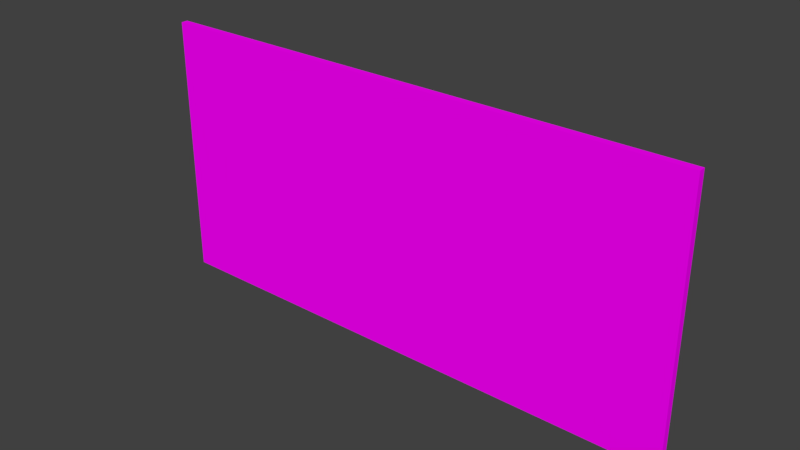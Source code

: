# Source: WallTile_Default_2scale.blend  (saved by Blender 2.78.0; exported with 4.5.12 LTS)
import bpy
from mathutils import Matrix  # noqa: F401  (used for matrix-valued properties, if any)

bpy.ops.wm.read_factory_settings(use_empty=True)
scene = bpy.context.scene
scene.name = 'Scene'

# ---- collections
col_collection_1 = bpy.data.collections.new('Collection 1'); scene.collection.children.link(col_collection_1)

# ---- images (referenced by path relative to the original .blend; pixels are not part of the script)
import os
ASSET_DIR = os.environ.get("B2B_ASSET_DIR", "")  # directory of the original .blend (textures are referenced by path, not embedded)
HERE = os.path.dirname(os.path.abspath(__file__))  # packed textures are extracted next to this script under _unpacked/

def load_image(name, relpath, width, height, colorspace="sRGB"):
    """Load a texture the original file referenced (path relative to the .blend, or extracted next to this script)."""
    p = next((c for c in (os.path.join(HERE, relpath), os.path.join(ASSET_DIR, relpath)) if relpath and os.path.exists(c)), "")
    if p:
        img = bpy.data.images.load(p, check_existing=True)
        img.name = name
    else:  # same state as the original file: an image datablock whose file is absent (Cycles renders it pink)
        img = bpy.data.images.new(name, width, height)
        img.source = "FILE"
        img.filepath = "//" + (relpath or name)
    img.colorspace_settings.name = colorspace
    return img
img_dungeonset1textureatlas = load_image('DungeonSet1TextureAtlas', 'DungeonSet1TextureAtlas.png', 1024, 1024, 'sRGB')

# ---- materials (node trees are filled in below, after node groups)
mat_material = bpy.data.materials.new('Material')
mat_material.alpha_threshold = 0.0
mat_material.roughness = 0.5

# ---- material node trees
mat_material.use_nodes = True; mat_material.node_tree.nodes.clear()
_N = mat_material.node_tree.nodes; _L = mat_material.node_tree.links
n0 = _N.new('ShaderNodeOutputMaterial'); n0.name = 'Material Output'; n0.location = (300, 300)
n1 = _N.new('ShaderNodeBsdfDiffuse'); n1.name = 'Diffuse BSDF'; n1.location = (10, 300)
n2 = _N.new('ShaderNodeTexImage'); n2.name = 'Image Texture'; n2.location = (-180, 300)
n2.width = 140
n2.image = img_dungeonset1textureatlas
_L.new(n1.outputs[0], n0.inputs[0])
_L.new(n2.outputs[0], n1.inputs[0])
n0.is_active_output = True

# ---- world
world_world = bpy.data.worlds.new('World'); scene.world = world_world
world_world.color = (0.05088, 0.05088, 0.05088)
world_world.use_sun_shadow = False
world_world.sun_shadow_jitter_overblur = 0.0
world_world.cycles.sampling_method = 'MANUAL'

# ---- meshes
me_cube = bpy.data.meshes.new('Cube')
me_cube.from_pydata([(-2.0, -3.725e-09, 0.05), (-2.0, 0.0, 1.999), (-2.0, 0.05, 0.05), (-2.0, 0.05, 1.999), (2.0, -3.725e-09, 0.05), (2.0, 0.0, 1.999), (2.0, 0.05, 0.05), (2.0, 0.05, 1.999)], [], [(0, 1, 3, 2), (2, 3, 7, 6), (6, 7, 5, 4), (4, 5, 1, 0), (2, 6, 4, 0), (7, 3, 1, 5)])
_uv = me_cube.uv_layers.new(name='UVMap')
_uv.uv.foreach_set('vector', [0.1976, 0.8537, 0.2025, 0.8537, 0.2025, 0.8585, 0.1976, 0.8585, 0.1976, 0.8537, 0.2025, 0.8537, 0.2025, 0.8585, 0.1976, 0.8585, 0.1976, 0.8537, 0.2025, 0.8537, 0.2025, 0.8585, 0.1976, 0.8585, 0.1976, 0.8537, 0.2025, 0.8537, 0.2025, 0.8585, 0.1976, 0.8585, 0.1976, 0.8537, 0.2025, 0.8537, 0.2025, 0.8585, 0.1976, 0.8585, 0.1976, 0.8537, 0.2025, 0.8537, 0.2025, 0.8585, 0.1976, 0.8585])
me_cube.materials.append(mat_material)
me_cube.use_remesh_preserve_volume = False
me_cube.use_remesh_preserve_attributes = False
me_cube.use_mirror_vertex_groups = False
me_cube.update()

# ---- objects
ob_cube = bpy.data.objects.new('Cube', me_cube)

# ---- transforms, parenting, visibility, modifiers, constraints
ob_cube.location = (0.0, 0.0, 0.001367)
ob_cube.lineart.crease_threshold = 0.0

# ---- collection membership
col_collection_1.objects.link(ob_cube)

# ---- scene / render settings (as saved in the file)
scene.frame_start = 1; scene.frame_end = 250; scene.frame_set(0)
scene.render.engine = 'CYCLES'
scene.render.resolution_percentage = 50
scene.render.dither_intensity = 0.0
scene.cycles.use_denoising = False
scene.cycles.samples = 128
scene.cycles.sampling_pattern = 'TABULATED_SOBOL'
scene.cycles.light_sampling_threshold = 0.0
scene.cycles.use_adaptive_sampling = False
scene.cycles.use_light_tree = False
scene.cycles.blur_glossy = 0.0
scene.cycles.sample_clamp_indirect = 0.0
scene.view_settings.view_transform = 'Standard'
bpy.context.view_layer.update()

# ---- added for rendering (the .blend has no active camera and no usable light): camera, sun
cam_auto = bpy.data.cameras.new('AutoCamera')
cam_auto.lens = 50.0
cam_auto.sensor_width = 36.0
cam_auto.clip_end = 1000.0
ob_auto_camera = bpy.data.objects.new('AutoCamera', cam_auto)
scene.collection.objects.link(ob_auto_camera)
ob_auto_camera.location = (4.11696, -4.91535, 4.31925)
ob_auto_camera.rotation_euler = (1.09748, -7.21219e-08, 0.694738)
scene.camera = ob_auto_camera
light_auto_sun = bpy.data.lights.new('AutoSun', 'SUN')
light_auto_sun.energy = 3.0
light_auto_sun.angle = 0.0523599
ob_auto_sun = bpy.data.objects.new('AutoSun', light_auto_sun)
scene.collection.objects.link(ob_auto_sun)
ob_auto_sun.rotation_euler = (0.872665, 0.174533, 0.523599)
bpy.context.view_layer.update()

